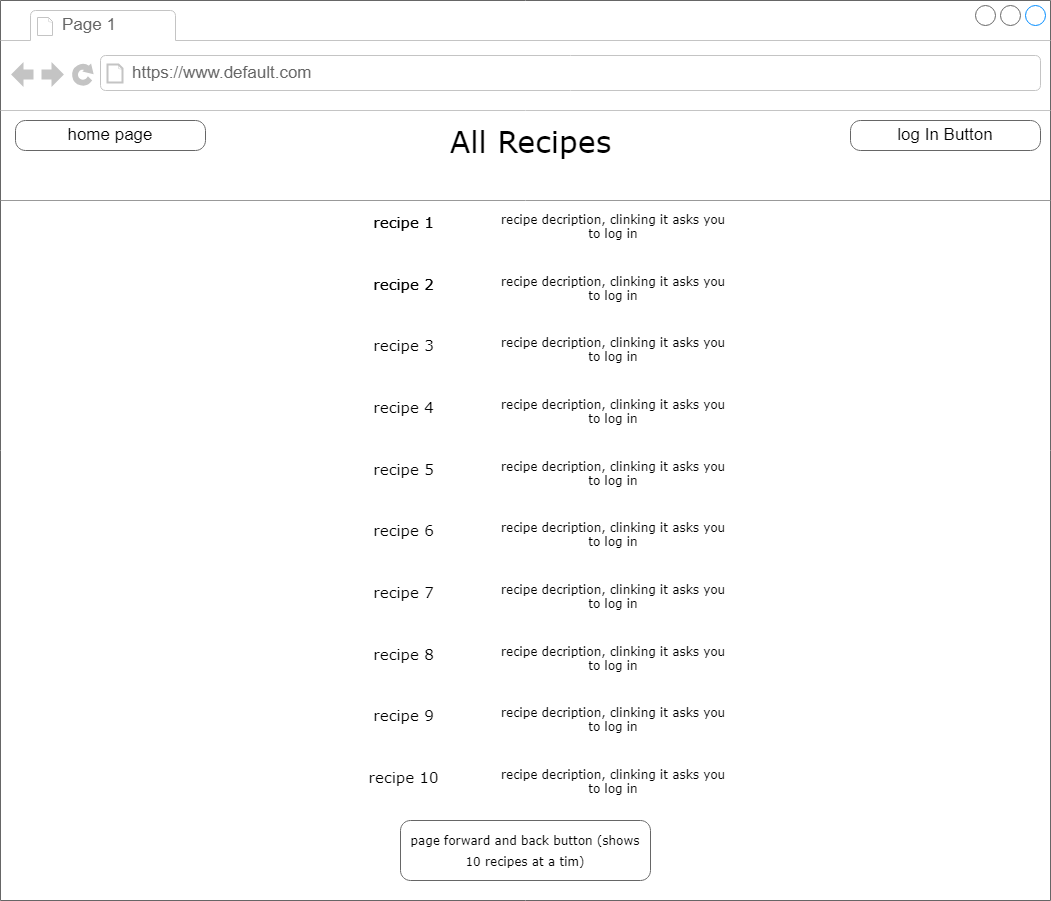

The diagram above was exported from draw.io. Its source (the exported page's mxGraphModel, read from the mxfile embedded in the PNG):
<mxGraphModel dx="874" dy="446" grid="1" gridSize="10" guides="1" tooltips="1" connect="1" arrows="1" fold="1" page="1" pageScale="1" pageWidth="850" pageHeight="1100" math="0" shadow="0">
  <root>
    <mxCell id="0" />
    <mxCell id="1" parent="0" />
    <mxCell id="S5friPIN99UMN8xI0pT8-1" value="" style="strokeWidth=1;shadow=0;dashed=0;align=center;html=1;shape=mxgraph.mockup.containers.browserWindow;rSize=0;strokeColor=#666666;mainText=,;recursiveResize=0;rounded=0;labelBackgroundColor=none;fontFamily=Verdana;fontSize=12" parent="1" vertex="1">
      <mxGeometry x="20" y="30" width="1050" height="900" as="geometry" />
    </mxCell>
    <mxCell id="S5friPIN99UMN8xI0pT8-2" value="Page 1" style="strokeWidth=1;shadow=0;dashed=0;align=center;html=1;shape=mxgraph.mockup.containers.anchor;fontSize=17;fontColor=#666666;align=left;" parent="S5friPIN99UMN8xI0pT8-1" vertex="1">
      <mxGeometry x="60" y="12" width="110" height="26" as="geometry" />
    </mxCell>
    <mxCell id="S5friPIN99UMN8xI0pT8-3" value="https://www.default.com" style="strokeWidth=1;shadow=0;dashed=0;align=center;html=1;shape=mxgraph.mockup.containers.anchor;rSize=0;fontSize=17;fontColor=#666666;align=left;" parent="S5friPIN99UMN8xI0pT8-1" vertex="1">
      <mxGeometry x="130" y="60" width="250" height="26" as="geometry" />
    </mxCell>
    <mxCell id="S5friPIN99UMN8xI0pT8-4" value="All Recipes" style="text;html=1;points=[];align=center;verticalAlign=top;spacingTop=-4;fontSize=30;fontFamily=Verdana" parent="S5friPIN99UMN8xI0pT8-1" vertex="1">
      <mxGeometry x="360" y="120" width="340" height="50" as="geometry" />
    </mxCell>
    <mxCell id="S5friPIN99UMN8xI0pT8-13" value="" style="verticalLabelPosition=bottom;shadow=0;dashed=0;align=center;html=1;verticalAlign=top;strokeWidth=1;shape=mxgraph.mockup.markup.line;strokeColor=#999999;rounded=0;labelBackgroundColor=none;fillColor=#ffffff;fontFamily=Verdana;fontSize=12;fontColor=#000000;" parent="S5friPIN99UMN8xI0pT8-1" vertex="1">
      <mxGeometry y="190" width="1050" height="20" as="geometry" />
    </mxCell>
    <mxCell id="S5friPIN99UMN8xI0pT8-16" value="home page" style="strokeWidth=1;shadow=0;dashed=0;align=center;html=1;shape=mxgraph.mockup.buttons.button;strokeColor=#666666;mainText=;buttonStyle=round;fontSize=17;fontStyle=0;fillColor=none;whiteSpace=wrap;rounded=0;labelBackgroundColor=none;" parent="S5friPIN99UMN8xI0pT8-1" vertex="1">
      <mxGeometry x="15" y="120" width="190" height="30" as="geometry" />
    </mxCell>
    <mxCell id="mci6CXzs_zetFUq2I035-2" value="log In Button" style="strokeWidth=1;shadow=0;dashed=0;align=center;html=1;shape=mxgraph.mockup.buttons.button;strokeColor=#666666;mainText=;buttonStyle=round;fontSize=17;fontStyle=0;fillColor=none;whiteSpace=wrap;rounded=0;labelBackgroundColor=none;" parent="S5friPIN99UMN8xI0pT8-1" vertex="1">
      <mxGeometry x="850" y="120" width="190" height="30" as="geometry" />
    </mxCell>
    <mxCell id="HqzLA25UWX0sVmcbI5Rr-4" value="recipe decription, clinking it asks you to log in" style="text;html=1;points=[];align=center;verticalAlign=top;spacingTop=-4;fontSize=12;fontFamily=Verdana;whiteSpace=wrap;flipV=1;flipH=1;" parent="S5friPIN99UMN8xI0pT8-1" vertex="1">
      <mxGeometry x="492.5" y="210" width="240" height="40" as="geometry" />
    </mxCell>
    <mxCell id="HqzLA25UWX0sVmcbI5Rr-1" value="recipe 1" style="text;html=1;points=[];align=center;verticalAlign=top;spacingTop=-4;fontSize=15;fontFamily=Verdana;flipH=1;flipV=0;" parent="S5friPIN99UMN8xI0pT8-1" vertex="1">
      <mxGeometry x="317.5" y="210" width="170" height="30" as="geometry" />
    </mxCell>
    <mxCell id="HqzLA25UWX0sVmcbI5Rr-3" value="recipe 2" style="text;html=1;points=[];align=center;verticalAlign=top;spacingTop=-4;fontSize=15;fontFamily=Verdana;flipH=1;flipV=0;" parent="S5friPIN99UMN8xI0pT8-1" vertex="1">
      <mxGeometry x="318" y="272" width="170" height="30" as="geometry" />
    </mxCell>
    <mxCell id="HqzLA25UWX0sVmcbI5Rr-5" value="recipe 3" style="text;html=1;points=[];align=center;verticalAlign=top;spacingTop=-4;fontSize=15;fontFamily=Verdana;flipH=1;flipV=0;" parent="S5friPIN99UMN8xI0pT8-1" vertex="1">
      <mxGeometry x="318" y="333" width="170" height="30" as="geometry" />
    </mxCell>
    <mxCell id="HqzLA25UWX0sVmcbI5Rr-2" value="recipe decription, clinking it asks you to log in" style="text;html=1;points=[];align=center;verticalAlign=top;spacingTop=-4;fontSize=12;fontFamily=Verdana;whiteSpace=wrap;flipV=1;flipH=1;" parent="S5friPIN99UMN8xI0pT8-1" vertex="1">
      <mxGeometry x="492.5" y="272" width="240" height="40" as="geometry" />
    </mxCell>
    <mxCell id="HqzLA25UWX0sVmcbI5Rr-6" value="recipe decription, clinking it asks you to log in" style="text;html=1;points=[];align=center;verticalAlign=top;spacingTop=-4;fontSize=12;fontFamily=Verdana;whiteSpace=wrap;flipV=1;flipH=1;" parent="S5friPIN99UMN8xI0pT8-1" vertex="1">
      <mxGeometry x="492.5" y="333" width="240" height="40" as="geometry" />
    </mxCell>
    <mxCell id="HqzLA25UWX0sVmcbI5Rr-7" value="recipe decription, clinking it asks you to log in" style="text;html=1;points=[];align=center;verticalAlign=top;spacingTop=-4;fontSize=12;fontFamily=Verdana;whiteSpace=wrap;flipV=1;flipH=1;" parent="S5friPIN99UMN8xI0pT8-1" vertex="1">
      <mxGeometry x="492.5" y="395" width="240" height="40" as="geometry" />
    </mxCell>
    <mxCell id="HqzLA25UWX0sVmcbI5Rr-8" value="recipe 4" style="text;html=1;points=[];align=center;verticalAlign=top;spacingTop=-4;fontSize=15;fontFamily=Verdana;flipH=1;flipV=0;" parent="S5friPIN99UMN8xI0pT8-1" vertex="1">
      <mxGeometry x="318" y="395" width="170" height="30" as="geometry" />
    </mxCell>
    <mxCell id="HqzLA25UWX0sVmcbI5Rr-9" value="recipe 5" style="text;html=1;points=[];align=center;verticalAlign=top;spacingTop=-4;fontSize=15;fontFamily=Verdana;flipH=1;flipV=0;" parent="S5friPIN99UMN8xI0pT8-1" vertex="1">
      <mxGeometry x="318" y="457" width="170" height="30" as="geometry" />
    </mxCell>
    <mxCell id="HqzLA25UWX0sVmcbI5Rr-10" value="recipe 6" style="text;html=1;points=[];align=center;verticalAlign=top;spacingTop=-4;fontSize=15;fontFamily=Verdana;flipH=1;flipV=0;" parent="S5friPIN99UMN8xI0pT8-1" vertex="1">
      <mxGeometry x="318" y="518" width="170" height="30" as="geometry" />
    </mxCell>
    <mxCell id="HqzLA25UWX0sVmcbI5Rr-11" value="recipe decription, clinking it asks you to log in" style="text;html=1;points=[];align=center;verticalAlign=top;spacingTop=-4;fontSize=12;fontFamily=Verdana;whiteSpace=wrap;flipV=1;flipH=1;" parent="S5friPIN99UMN8xI0pT8-1" vertex="1">
      <mxGeometry x="492.5" y="457" width="240" height="40" as="geometry" />
    </mxCell>
    <mxCell id="HqzLA25UWX0sVmcbI5Rr-12" value="recipe decription, clinking it asks you to log in" style="text;html=1;points=[];align=center;verticalAlign=top;spacingTop=-4;fontSize=12;fontFamily=Verdana;whiteSpace=wrap;flipV=1;flipH=1;" parent="S5friPIN99UMN8xI0pT8-1" vertex="1">
      <mxGeometry x="492.5" y="518" width="240" height="40" as="geometry" />
    </mxCell>
    <mxCell id="HqzLA25UWX0sVmcbI5Rr-13" value="recipe 7" style="text;html=1;points=[];align=center;verticalAlign=top;spacingTop=-4;fontSize=15;fontFamily=Verdana;flipH=1;flipV=0;" parent="S5friPIN99UMN8xI0pT8-1" vertex="1">
      <mxGeometry x="318" y="580" width="170" height="30" as="geometry" />
    </mxCell>
    <mxCell id="HqzLA25UWX0sVmcbI5Rr-16" value="recipe 8" style="text;html=1;points=[];align=center;verticalAlign=top;spacingTop=-4;fontSize=15;fontFamily=Verdana;flipH=1;flipV=0;" parent="S5friPIN99UMN8xI0pT8-1" vertex="1">
      <mxGeometry x="318" y="642" width="170" height="30" as="geometry" />
    </mxCell>
    <mxCell id="HqzLA25UWX0sVmcbI5Rr-17" value="recipe 9" style="text;html=1;points=[];align=center;verticalAlign=top;spacingTop=-4;fontSize=15;fontFamily=Verdana;flipH=1;flipV=0;" parent="S5friPIN99UMN8xI0pT8-1" vertex="1">
      <mxGeometry x="318" y="703" width="170" height="30" as="geometry" />
    </mxCell>
    <mxCell id="HqzLA25UWX0sVmcbI5Rr-18" value="recipe 10" style="text;html=1;points=[];align=center;verticalAlign=top;spacingTop=-4;fontSize=15;fontFamily=Verdana;flipH=1;flipV=0;" parent="S5friPIN99UMN8xI0pT8-1" vertex="1">
      <mxGeometry x="318" y="765" width="170" height="30" as="geometry" />
    </mxCell>
    <mxCell id="HqzLA25UWX0sVmcbI5Rr-20" value="recipe decription, clinking it asks you to log in" style="text;html=1;points=[];align=center;verticalAlign=top;spacingTop=-4;fontSize=12;fontFamily=Verdana;whiteSpace=wrap;flipV=1;flipH=1;" parent="S5friPIN99UMN8xI0pT8-1" vertex="1">
      <mxGeometry x="492.5" y="765" width="240" height="40" as="geometry" />
    </mxCell>
    <mxCell id="HqzLA25UWX0sVmcbI5Rr-19" value="recipe decription, clinking it asks you to log in" style="text;html=1;points=[];align=center;verticalAlign=top;spacingTop=-4;fontSize=12;fontFamily=Verdana;whiteSpace=wrap;flipV=1;flipH=1;" parent="S5friPIN99UMN8xI0pT8-1" vertex="1">
      <mxGeometry x="492.5" y="703" width="240" height="40" as="geometry" />
    </mxCell>
    <mxCell id="HqzLA25UWX0sVmcbI5Rr-15" value="recipe decription, clinking it asks you to log in" style="text;html=1;points=[];align=center;verticalAlign=top;spacingTop=-4;fontSize=12;fontFamily=Verdana;whiteSpace=wrap;flipV=1;flipH=1;" parent="S5friPIN99UMN8xI0pT8-1" vertex="1">
      <mxGeometry x="492.5" y="642" width="240" height="40" as="geometry" />
    </mxCell>
    <mxCell id="HqzLA25UWX0sVmcbI5Rr-14" value="recipe decription, clinking it asks you to log in" style="text;html=1;points=[];align=center;verticalAlign=top;spacingTop=-4;fontSize=12;fontFamily=Verdana;whiteSpace=wrap;flipV=1;flipH=1;" parent="S5friPIN99UMN8xI0pT8-1" vertex="1">
      <mxGeometry x="492.5" y="580" width="240" height="40" as="geometry" />
    </mxCell>
    <mxCell id="HqzLA25UWX0sVmcbI5Rr-21" value="recipe 1" style="text;html=1;points=[];align=center;verticalAlign=top;spacingTop=-4;fontSize=15;fontFamily=Verdana;flipH=1;flipV=0;" parent="S5friPIN99UMN8xI0pT8-1" vertex="1">
      <mxGeometry x="318" y="210" width="170" height="30" as="geometry" />
    </mxCell>
    <mxCell id="HqzLA25UWX0sVmcbI5Rr-22" value="recipe 2" style="text;html=1;points=[];align=center;verticalAlign=top;spacingTop=-4;fontSize=15;fontFamily=Verdana;flipH=1;flipV=0;" parent="S5friPIN99UMN8xI0pT8-1" vertex="1">
      <mxGeometry x="318" y="272" width="170" height="30" as="geometry" />
    </mxCell>
    <mxCell id="HqzLA25UWX0sVmcbI5Rr-28" value="&lt;span style=&quot;font-family: Verdana; font-size: 12px;&quot;&gt;page forward and back button (shows 10 recipes at a tim)&lt;/span&gt;" style="strokeWidth=1;shadow=0;dashed=0;align=center;html=1;shape=mxgraph.mockup.buttons.button;strokeColor=#666666;mainText=;buttonStyle=round;fontSize=17;fontStyle=0;fillColor=none;whiteSpace=wrap;rounded=0;labelBackgroundColor=none;" parent="S5friPIN99UMN8xI0pT8-1" vertex="1">
      <mxGeometry x="400" y="820" width="250" height="60" as="geometry" />
    </mxCell>
  </root>
</mxGraphModel>